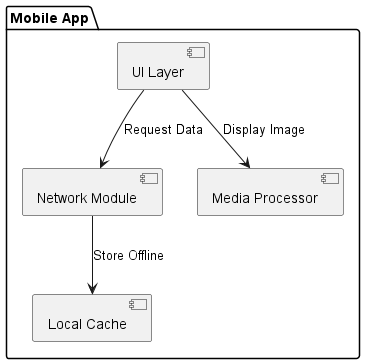

The diagram above was rendered by PlantUML. Its source (embedded in the PNG):
@startuml
package "Mobile App" {
  [UI Layer] as UI
  [Local Cache] as DB_Local
  [Network Module] as Net
  [Media Processor] as Media
}

UI --> Net : Request Data
Net --> DB_Local : Store Offline
UI --> Media : Display Image
@enduml